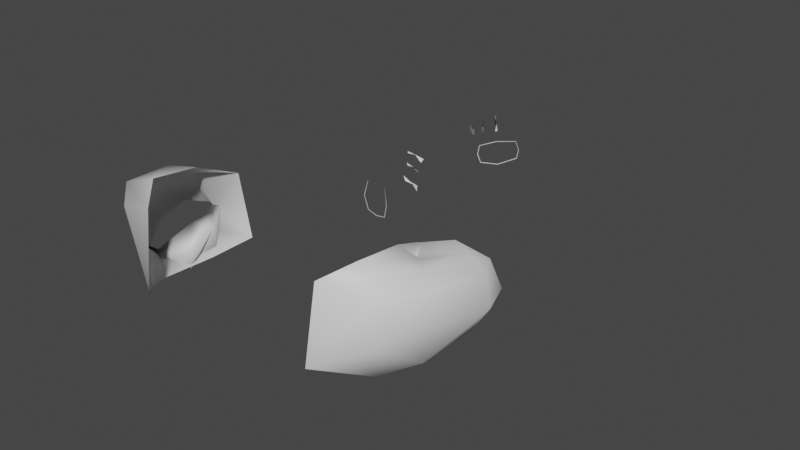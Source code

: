 # Source: primaryHandsIdle.blend  (saved by Blender 2.93.21; exported with 4.5.12 LTS)
import bpy
from mathutils import Matrix  # noqa: F401  (used for matrix-valued properties, if any)

bpy.ops.wm.read_factory_settings(use_empty=True)
scene = bpy.context.scene
scene.name = 'Scene'

# ---- collections
col_collection = bpy.data.collections.new('Collection'); scene.collection.children.link(col_collection)

# ---- materials (node trees are filled in below, after node groups)
mat_default_obj = bpy.data.materials.new('Default OBJ')
mat_default_obj.use_transparent_shadow = False

# ---- material node trees
mat_default_obj.use_nodes = True; mat_default_obj.node_tree.nodes.clear()
_N = mat_default_obj.node_tree.nodes; _L = mat_default_obj.node_tree.links
n0 = _N.new('ShaderNodeBsdfPrincipled'); n0.name = 'Principled BSDF'; n0.location = (10, 300)
n0.distribution = 'GGX'
n0.subsurface_method = 'BURLEY'
n0.inputs[3].default_value = 1.45
n0.inputs[27].default_value = (0.0, 0.0, 0.0, 1.0)
n0.inputs[28].default_value = 1.0
n1 = _N.new('ShaderNodeOutputMaterial'); n1.name = 'Material Output'; n1.location = (300, 300)
_L.new(n0.outputs[0], n1.inputs[0])
n1.is_active_output = True

# ---- world
world_world = bpy.data.worlds.new('World'); scene.world = world_world
world_world.use_nodes = True; world_world.node_tree.nodes.clear()
_N = world_world.node_tree.nodes; _L = world_world.node_tree.links
n0 = _N.new('ShaderNodeOutputWorld'); n0.name = 'World Output'; n0.location = (300, 300)
n1 = _N.new('ShaderNodeBackground'); n1.name = 'Background'; n1.location = (10, 300)
n1.inputs[0].default_value = (0.05088, 0.05088, 0.05088, 1.0)
_L.new(n1.outputs[0], n0.inputs[0])
n0.is_active_output = True
world_world.color = (0.05088, 0.05088, 0.05088)
world_world.use_sun_shadow = False
world_world.sun_shadow_jitter_overblur = 0.0

# ---- meshes
me_charactermodel_001_cube_002 = bpy.data.meshes.new('CharacterModel.001_Cube.002')
me_charactermodel_001_cube_002.from_pydata([(0.3233, -3.572, 5.323), (0.3233, -3.572, 5.323), (0.6482, -3.624, 5.051), (0.6482, -3.624, 5.051), (0.9721, -3.484, 4.716), (0.9721, -3.484, 4.716), (1.028, -3.241, 4.733), (1.028, -3.241, 4.733), (0.6406, -3.004, 5.134), (0.6406, -3.004, 5.134), (0.3235, -3.112, 5.389), (0.3235, -3.112, 5.389), (0.9724, -3.023, 4.782), (0.9724, -3.023, 4.782), (0.2811, -3.339, 5.4), (0.2811, -3.339, 5.4), (-0.7095, -4.044, 8.395), (-0.7225, -4.052, 8.398), (-0.4848, -4.157, 8.369), (-0.4825, -4.142, 8.368), (-0.2406, -4.131, 8.359), (-0.2517, -4.12, 8.36), (-0.3018, -3.176, 8.584), (-0.2992, -3.169, 8.597), (-0.5617, -3.175, 8.575), (-0.5504, -3.182, 8.567), (-0.09312, -3.738, 8.454), (-0.1082, -3.736, 8.456), (-0.07787, -3.256, 8.536), (-0.09256, -3.258, 8.531), (-0.7228, -3.634, 8.514), (-0.7378, -3.631, 8.517), (-0.6684, -3.05, 6.984), (-0.6523, -2.992, 7.0), (-0.4615, -3.064, 6.929), (-0.4544, -3.047, 6.958), (-0.1864, -3.081, 6.972), (-0.2179, -3.167, 7.033), (-0.7188, -3.417, 6.926), (-0.7429, -3.345, 6.929), (-0.5504, -3.442, 6.898), (-0.5021, -3.426, 6.9), (-0.2897, -3.465, 6.978), (-0.2596, -3.532, 6.966), (-0.7237, -3.801, 7.008), (-0.8008, -3.689, 6.982), (-0.6017, -3.801, 6.968), (-0.5176, -3.841, 6.978), (-0.3329, -3.807, 7.023), (-0.291, -3.929, 7.09), (1.046, -3.241, 4.735), (0.9802, -3.007, 4.784), (0.6495, -3.641, 5.049), (0.9819, -3.498, 4.714), (0.2722, -3.341, 5.415), (0.3183, -3.587, 5.331), (0.3178, -3.098, 5.399), (0.6397, -2.986, 5.135), (-0.3158, -3.393, 3.824), (-0.2977, -3.176, 3.796), (-0.3416, -3.175, 3.81), (-0.2659, -3.377, 3.782), (-0.2767, -2.928, 3.93), (-0.2798, -2.903, 3.848), (-0.5282, -3.412, 4.066), (-0.4748, -3.224, 4.105), (-0.6096, -3.206, 4.063), (-0.5563, -3.417, 4.016), (-0.4415, -3.025, 4.274), (-0.5188, -2.949, 4.125), (-0.5976, -3.396, 4.354), (-0.5712, -3.208, 4.4), (-0.7406, -3.237, 4.366), (-0.7194, -3.432, 4.256), (-0.5131, -3.034, 4.576), (-0.632, -3.038, 4.469), (3.351, -1.856, 14.39), (4.342, -2.097, 14.02), (4.74, -1.685, 13.2), (3.781, -1.579, 13.76), (3.965, -4.008, 13.55), (4.764, -3.571, 13.16), (4.302, -3.077, 14.04), (3.304, -3.541, 14.66), (4.273, -1.866, 12.6), (3.707, -1.76, 12.6), (3.761, -2.157, 12.07), (3.422, -2.6, 12.2), (3.944, -2.419, 12.35), (4.876, -3.468, 11.89), (5.21, -2.913, 11.76), (4.316, -3.472, 12.58), (4.109, -3.457, 12.09), (3.363, -3.839, 11.4), (3.928, -3.294, 12.37), (3.674, -3.976, 12.4), (3.434, -2.199, 11.62), (3.561, -3.242, 12.22), (4.534, -1.96, 11.84), (5.062, -2.227, 11.73), (4.042, -2.076, 11.31), (3.384, -2.257, 11.54), (4.995, -2.86, 11.1), (4.719, -2.306, 11.13), (4.723, -3.389, 11.22), (3.378, -3.365, 11.61), (4.049, -3.594, 11.43), (3.103, -2.827, 11.64), (-1.079, -1.856, 14.41), (-1.594, -1.579, 13.83), (-2.571, -1.952, 13.78), (-2.184, -2.247, 14.18), (-1.806, -4.008, 13.65), (-0.9968, -3.541, 14.67), (-1.856, -3.002, 14.1), (-2.055, -3.44, 13.57), (-1.675, -1.76, 12.66), (-2.519, -1.933, 12.73), (-2.237, -2.24, 12.15), (-2.468, -2.715, 11.99), (-2.847, -2.749, 12.42), (-1.992, -3.596, 13.57), (-1.51, -3.598, 13.12), (-2.088, -3.208, 12.59), (-1.597, -3.248, 12.41), (-1.49, -3.839, 11.42), (-1.668, -3.976, 12.46), (-1.944, -2.916, 12.09), (-1.531, -2.199, 11.66), (-1.852, -2.942, 11.96), (-2.955, -3.05, 13.19), (-2.651, -3.356, 13.61), (-3.04, -3.193, 11.97), (-3.156, -3.476, 12.62), (-2.88, -3.86, 13.19), (-2.337, -4.136, 13.3), (-1.871, -4.153, 12.91), (-1.742, -3.89, 12.24), (-2.017, -3.511, 11.68), (-2.544, -3.238, 11.56), (0.939, -3.054, 4.252), (0.8492, -3.672, 5.451), (0.7243, -3.597, 5.571), (1.086, -3.753, 5.804), (1.111, -3.26, 5.149), (1.018, -3.528, 5.302), (1.347, -3.373, 5.585), (0.9106, -3.024, 5.309), (1.047, -3.098, 5.206), (1.063, -2.901, 5.687), (0.7566, -3.211, 5.516), (0.5158, -3.161, 3.813), (0.4167, -3.13, 3.82), (0.2243, -3.029, 3.668), (0.5314, -3.309, 3.813), (0.3777, -3.094, 3.613), (0.4453, -2.703, 3.834), (0.8135, -2.897, 4.307), (0.395, -2.946, 3.933), (0.1764, -2.882, 3.743), (-0.576, -3.121, 4.278), (-0.4636, -3.024, 4.416), (-0.673, -2.994, 4.713), (-0.5506, -3.179, 4.905), (-0.6459, -3.378, 4.819), (-0.7889, -3.082, 4.571), (0.4873, -2.895, 3.915), (-0.537, -2.98, 3.67), (-0.3048, -3.611, 4.954), (-0.6409, -3.571, 4.663), (0.04738, -2.915, 3.711), (0.6488, -3.436, 5.612), (0.8696, -3.649, 5.912), (0.05837, -3.317, 3.657), (0.4948, -3.423, 3.842), (0.1003, -3.138, 3.633), (-0.3128, -3.036, 5.032), (-0.3478, -3.343, 5.045), (-0.8446, -3.173, 3.789), (-0.6141, -3.159, 3.635), (0.9487, -3.255, 4.188), (0.6246, -2.788, 3.729), (0.4812, -2.728, 3.454), (0.402, -2.964, 3.391), (0.4852, -3.051, 3.623), (0.5141, -2.691, 3.782), (0.3816, -2.647, 3.496), (0.1688, -2.915, 3.459), (0.2034, -2.75, 3.192), (0.2402, -2.578, 3.277), (0.2479, -2.68, 3.521), (0.3663, -2.769, 3.177), (0.2788, -2.762, 3.141), (0.2684, -2.988, 3.41), (0.3638, -2.708, 3.835), (0.3305, -3.065, 3.664), (0.2245, -2.971, 3.729), (0.4032, -2.598, 3.262), (0.3599, -2.603, 3.187), (0.3439, -2.697, 3.139), (0.3237, -2.538, 3.228), (0.3221, -2.595, 3.158), (-0.8312, -3.162, 3.79), (-0.8823, -3.068, 3.676), (-0.5517, -3.194, 3.64), (-0.5034, -3.218, 3.696), (0.5837, -2.776, 3.768), (-0.2852, -3.04, 3.525), (-0.2757, -3.046, 3.536), (-0.3463, -3.175, 3.497), (-0.318, -3.189, 3.529), (-0.563, -3.007, 3.968), (-0.5667, -3.028, 3.984), (0.2381, -3.019, 3.673), (-0.4638, -2.954, 4.596), (-0.4671, -3.001, 4.619), (-0.4829, -3.092, 4.456), (-0.4783, -3.028, 4.424), (-0.642, -3.131, 3.617), (-0.6188, -3.149, 3.649), (-0.2768, -2.925, 3.629), (-0.3164, -2.903, 3.582), (-0.4644, -2.943, 4.098), (-0.4633, -2.916, 4.08), (0.6315, -2.914, 3.712), (0.3779, -3.08, 3.623), (-0.5387, -3.08, 3.749), (-0.5559, -3.07, 3.728), (-0.4822, -2.944, 3.772), (-0.5018, -2.932, 3.749), (-0.4509, -2.794, 3.425), (-0.4514, -2.888, 3.327), (0.1934, -2.887, 3.741), (0.4471, -2.72, 3.83), (-0.84, -3.0, 3.876), (-0.8667, -2.954, 3.819), (-0.7628, -2.873, 3.948), (-0.7638, -2.838, 3.919), (-0.7267, -2.869, 3.457), (-0.6521, -2.78, 3.52), (-0.5803, -3.12, 4.295), (-0.5918, -3.166, 4.321), (-0.812, -3.133, 4.392), (-0.7838, -3.17, 4.398), (-0.4816, -2.457, 3.041), (-0.5416, -2.531, 2.996), (-0.5249, -2.98, 3.267), (-0.7261, -2.966, 3.362), (-0.7023, -2.499, 3.042), (-0.7, -2.413, 3.102), (-0.4793, -2.424, 3.14), (-0.5145, -2.344, 3.059), (-0.5161, -2.369, 2.993), (-0.6657, -2.339, 3.035), (-0.6247, -2.322, 3.09), (-0.6401, -2.392, 3.186), (-0.6202, -2.731, 3.369), (-0.827, -2.665, 3.412), (-0.5376, -3.039, 3.737), (-0.5276, -2.662, 3.471), (-0.6699, -2.807, 4.311), (-0.6708, -2.779, 4.294), (-0.4482, -2.836, 4.234), (-0.449, -2.821, 4.225), (-0.5515, -2.825, 3.777), (-0.5225, -2.937, 3.889), (-0.7189, -2.302, 3.14), (-0.7023, -2.191, 3.217), (-0.8193, -2.569, 3.532), (-0.7274, -2.504, 3.637), (-0.6341, -2.165, 3.33), (-0.4576, -2.232, 3.301), (-0.5206, -2.57, 3.594), (-0.6423, -2.122, 3.143), (-0.591, -2.109, 3.22), (-0.5423, -2.369, 3.11), (-0.5317, -2.248, 3.074), (-0.648, -2.201, 3.092), (-0.4598, -2.283, 3.176), (-0.5389, -2.755, 3.778), (-0.7441, -2.694, 3.827), (-0.7896, -2.971, 4.043), (-0.4397, -2.678, 3.887), (-0.5506, -2.981, 3.681), (-0.7841, -2.993, 4.054), (-0.7733, -2.861, 4.178), (-0.7705, -2.894, 4.197), (-0.7293, -2.586, 3.953), (-0.6312, -2.234, 3.644), (-0.5501, -2.194, 3.774), (-0.6309, -2.512, 4.064), (-0.3588, -2.267, 3.741), (-0.4256, -2.573, 4.016), (-0.6565, -2.363, 3.553), (-0.5898, -2.238, 3.483), (-0.569, -2.14, 3.544), (-0.4652, -2.437, 3.519), (-0.4593, -2.285, 3.457), (-0.3697, -2.335, 3.598), (-0.5571, -2.871, 4.159), (-0.7393, -2.818, 4.204), (-0.4393, -2.715, 4.441), (-0.4527, -2.804, 4.288), (-0.7724, -3.085, 4.566), (-0.7949, -3.031, 4.549), (-0.687, -2.968, 4.69), (-0.6671, -3.003, 4.699), (-0.6213, -2.662, 4.486), (-0.5464, -2.384, 4.238), (-0.4096, -2.431, 4.208), (-0.4049, -2.46, 4.081), (-0.4896, -2.536, 4.017), (-0.7247, -2.721, 4.352), (-0.4814, -2.405, 3.994), (-0.5564, -2.38, 4.011), (-0.6264, -2.489, 4.047), (-0.4311, -2.338, 4.114), (-0.4407, -2.358, 4.04), (-0.6149, -2.387, 4.126), (0.2976, -2.693, 3.114), (0.2698, -2.592, 3.187), (0.2537, -2.686, 3.139), (-0.6673, -2.395, 2.991), (-0.5571, -2.418, 2.96), (-0.4824, -2.187, 3.119), (-0.4747, -2.156, 3.202), (-0.3907, -2.204, 3.509), (-0.3822, -2.162, 3.618), (-0.5127, -2.115, 3.643), (-0.5061, -2.314, 4.131), (-0.5559, -2.32, 4.066), (-0.4147, -4.289, 9.202), (-0.4445, -4.252, 9.2), (-0.5997, -4.288, 8.966), (-0.6069, -4.251, 8.995), (-0.5246, -3.805, 9.465), (-0.5461, -3.823, 9.426), (-0.3845, -4.071, 9.381), (-0.3502, -4.082, 9.412), (1.086, -3.8, 5.807), (0.8565, -3.012, 5.832), (0.8238, -2.981, 5.848), (1.058, -2.855, 5.679), (1.262, -3.013, 5.575), (1.289, -2.985, 5.548), (1.383, -3.377, 5.555), (1.275, -3.651, 5.656), (1.303, -3.684, 5.636), (-0.9689, -3.518, 9.109), (-0.9443, -3.558, 9.114), (-0.7637, -3.555, 9.322), (-0.7639, -3.516, 9.349), (0.8404, -3.679, 5.935), (0.8217, -3.354, 5.937), (0.7819, -3.354, 5.963), (-0.8331, -4.081, 8.867), (-0.8179, -4.063, 8.908), (-0.9861, -3.735, 8.936), (-1.016, -3.723, 8.902), (-0.2963, -4.145, 8.87), (-0.4825, -4.093, 8.783), (-0.6255, -3.8, 8.791), (-0.6455, -3.41, 8.832), (-0.4979, -3.317, 8.932), (-0.3073, -3.362, 9.001), (-0.1781, -3.731, 9.02), (-0.1442, -4.045, 8.953), (0.1396, -2.772, 7.904), (0.3938, -2.695, 7.782), (0.4027, -2.941, 7.709), (0.1246, -3.078, 7.828), (0.3593, -2.962, 7.581), (0.09113, -3.09, 7.676), (0.3002, -2.87, 7.493), (0.5065, -2.887, 7.433), (0.5423, -2.698, 7.46), (0.2913, -2.623, 7.566), (0.3428, -2.607, 7.689), (0.6247, -2.701, 7.49), (0.649, -2.746, 7.566), (0.02292, -2.994, 7.567), (0.08332, -2.673, 7.792), (0.03797, -2.688, 7.643), (0.6531, -2.777, 7.459), (0.6284, -2.88, 7.45), (0.6132, -2.935, 7.539), (0.6104, -2.86, 7.41), (0.5939, -2.937, 7.441), (-0.4625, -3.313, 6.519), (-0.5034, -3.325, 6.541), (-0.65, -4.051, 6.858), (-0.6942, -4.061, 6.905), (-0.5434, -3.88, 6.818), (-0.5158, -3.873, 6.842), (-0.4356, -2.671, 6.834), (-0.4224, -2.671, 6.795), (-0.2731, -2.662, 6.822), (-0.273, -2.66, 6.859), (0.07954, -2.658, 7.796), (-0.42, -3.068, 6.589), (-0.3826, -3.081, 6.585), (-0.2517, -3.109, 6.694), (-0.2366, -3.083, 6.658), (-0.3124, -3.5, 6.595), (-0.3306, -3.517, 6.645), (0.09775, -3.103, 7.671), (-0.1296, -2.741, 6.848), (-0.144, -2.739, 6.834), (-0.1985, -2.975, 6.782), (-0.181, -2.987, 6.75), (-0.09107, -3.198, 6.723), (-0.161, -3.221, 6.791), (-0.4401, -3.49, 6.54), (-0.4918, -3.488, 6.543), (-0.2517, -2.658, 6.508), (-0.1671, -2.731, 6.574), (0.03008, -2.998, 7.55), (0.03887, -2.676, 7.633), (-0.1745, -3.456, 6.675), (-0.2408, -3.454, 6.725), (-0.3625, -3.427, 6.605), (-0.3528, -3.44, 6.594), (-0.2126, -2.952, 6.544), (-0.2453, -2.96, 6.413), (-0.3465, -2.982, 6.748), (-0.3612, -3.914, 6.896), (-0.3731, -3.917, 6.948), (-0.2853, -4.037, 7.058), (-0.2433, -4.032, 7.007), (-0.3551, -2.666, 6.435), (-0.2782, -2.699, 6.265), (-0.2, -2.731, 6.281), (-0.2443, -2.938, 6.298), (-0.2924, -2.897, 6.226), (-0.4005, -2.886, 6.405), (-0.4768, -2.907, 6.742), (-0.1545, -2.78, 6.109), (-0.09855, -2.816, 6.171), (-0.1608, -2.753, 6.321), (-0.175, -2.931, 6.282), (-0.1283, -2.929, 6.172), (-0.1948, -2.933, 6.111), (0.02551, -3.377, 6.298), (0.08731, -3.186, 6.39), (0.1019, -3.208, 6.53), (-0.1717, -3.607, 6.657), (-0.2494, -3.626, 6.735), (-0.3236, -3.839, 6.698), (-0.271, -3.842, 6.688), (-0.4509, -3.83, 6.634), (-0.4315, -3.812, 6.591), (0.01474, -3.478, 6.4), (0.419, -3.645, 6.533), (0.481, -3.557, 6.47), (0.08662, -3.308, 6.633), (0.3201, -3.482, 6.69), (0.3151, -3.641, 6.592), (0.02482, -3.499, 6.541), (0.3313, -3.649, 6.65), (0.4236, -3.664, 6.646), (0.4902, -3.601, 6.627), (0.4665, -3.494, 6.692), (0.4859, -3.398, 6.568), (0.4258, -3.427, 6.668), (-0.5147, -3.702, 6.503), (-0.04675, -3.702, 6.343), (-0.006409, -3.516, 6.451), (-0.01507, -3.55, 6.603), (-0.5919, -3.723, 6.573), (0.1357, -2.766, 7.92), (0.1269, -3.089, 7.838), (-0.07952, -3.849, 6.602), (0.2401, -3.96, 6.722), (0.3608, -3.95, 6.626), (-0.0667, -3.815, 6.45), (-0.0392, -3.663, 6.71), (0.2511, -3.788, 6.837), (0.4441, -3.988, 6.749), (0.5089, -3.914, 6.685), (0.4252, -3.845, 6.53), (0.5145, -3.8, 6.768), (0.4362, -3.672, 6.645), (0.3757, -3.714, 6.783), (-0.2303, -4.087, 6.575), (-0.1769, -3.927, 6.663), (-0.148, -3.976, 6.812), (-0.1501, -4.103, 6.918), (-0.3932, -4.214, 7.095), (-0.419, -4.215, 7.075), (-0.5557, -4.176, 6.959), (-0.5728, -4.185, 7.008), (0.1056, -4.183, 6.985), (0.1, -4.302, 6.898), (-0.2036, -4.263, 6.83), (0.2086, -4.065, 6.815), (0.1974, -4.105, 6.939), (-0.2244, -4.217, 6.679), (0.203, -4.184, 6.728), (0.2901, -4.219, 6.838), (0.2923, -4.156, 6.888), (0.2702, -4.189, 6.954), (0.2123, -4.228, 6.986), (0.1896, -4.288, 6.805), (0.6258, -2.752, 7.421), (0.5506, -2.854, 7.412), (0.5752, -2.751, 7.42), (-0.2538, -2.896, 6.144), (-0.2241, -2.783, 6.143), (0.391, -3.518, 6.735), (0.3076, -3.543, 6.715), (0.4517, -3.832, 6.863), (0.3372, -3.985, 6.796), (0.3429, -3.871, 6.879), (0.2101, -4.292, 6.937), (0.2672, -4.287, 6.878), (-0.3438, -2.997, 6.721), (-0.4877, -2.916, 6.736), (-0.8634, -4.089, 7.684), (-0.2965, -4.185, 7.631), (-0.6023, -4.2, 7.658), (-0.6086, -2.733, 7.678), (-0.2982, -2.734, 7.912), (-0.4082, -3.024, 8.165), (-0.416, -4.129, 7.43), (-0.6768, -4.119, 7.386), (-0.5562, -2.725, 7.208), (-0.3748, -2.693, 7.213), (-0.35, -2.711, 7.638), (-0.1604, -2.798, 7.184), (-0.08802, -2.822, 7.63), (-0.8844, -3.988, 7.34), (-0.2652, -3.002, 7.95), (-0.1534, -2.712, 7.695), (-0.2074, -2.685, 7.772), (-0.325, -3.026, 8.073), (-0.5576, -3.012, 3.952), (-0.7706, -2.826, 3.93), (-0.5403, -2.812, 3.776), (-0.4509, -2.943, 4.601), (-0.4473, -2.917, 4.073), (0.5961, -2.764, 3.767), (-0.7987, -3.173, 4.39), (-0.855, -3.0, 3.885), (0.647, -2.916, 3.704), (-0.7993, -2.997, 4.046), (-0.4343, -2.813, 4.23), (-0.2735, -3.038, 3.512), (-0.3129, -3.199, 3.517), (-0.7868, -2.892, 4.203), (-0.6755, -2.797, 4.325), (-0.5147, -3.232, 3.695), (-0.5541, -3.081, 3.757), (-0.511, -2.919, 3.756), (-0.3094, -2.888, 3.577), (3.264, -3.39, 11.26), (2.975, -2.832, 11.29), (4.627, -3.41, 10.88), (3.947, -3.617, 11.09), (3.94, -2.055, 10.96), (4.622, -2.283, 10.79), (3.259, -2.246, 11.17), (4.91, -2.862, 10.76), (3.615, -2.13, 10.28), (4.217, -2.358, 10.09), (2.765, -2.853, 10.63), (3.014, -2.322, 10.5), (3.622, -3.611, 10.4), (3.02, -3.385, 10.59), (4.468, -2.89, 10.04), (4.22, -3.409, 10.17), (3.397, -3.483, 9.687), (3.388, -2.185, 9.596), (3.955, -2.362, 9.691), (2.382, -2.305, 8.692), (3.226, -2.341, 8.163), (3.658, -2.856, 8.517), (2.704, -2.189, 8.283), (3.267, -3.027, 7.727), (3.178, -3.428, 7.999), (2.47, -2.23, 7.842), (2.986, -2.431, 7.628), (2.064, -2.974, 8.484), (2.109, -2.392, 8.179), (2.796, -3.591, 8.334), (2.325, -3.389, 8.536), (1.461, -2.774, 6.767), (1.729, -2.637, 6.586), (1.466, -3.593, 6.828), (1.363, -3.26, 6.889), (2.118, -3.292, 6.413), (2.0, -3.615, 6.491), (1.999, -2.796, 6.428), (1.73, -3.751, 6.663), (-2.7, -3.531, 11.4), (-2.152, -3.817, 11.52), (-1.874, -4.193, 12.09), (-2.001, -4.451, 12.77), (-3.051, -4.141, 13.06), (-3.329, -3.764, 12.49), (-3.217, -3.503, 11.81), (-2.485, -4.433, 13.18), (-3.335, -4.725, 12.57), (-3.589, -4.345, 12.08), (-3.453, -4.085, 11.48), (-2.977, -4.1, 11.11), (-2.465, -4.378, 11.21), (-2.211, -4.754, 11.7), (-2.358, -5.015, 12.3), (-2.824, -5.005, 12.66), (-2.645, -5.312, 11.44), (-2.685, -5.3, 12.04), (-3.539, -5.039, 12.27), (-3.85, -4.947, 11.76), (-3.77, -4.977, 11.15), (-3.406, -5.088, 10.81), (-2.956, -5.223, 10.93), (-3.056, -5.191, 12.38), (-3.503, -5.881, 12.1), (-3.822, -5.799, 11.81), (-3.982, -5.549, 11.37), (-3.791, -5.272, 11.08), (-3.555, -5.133, 11.01), (-3.309, -5.231, 11.27), (-3.124, -5.474, 11.71), (-3.214, -5.745, 12.05), (-3.073, -4.62, 11.45), (-2.975, -5.202, 11.93), (-3.114, -5.751, 11.93), (-3.292, -6.159, 11.74), (-3.475, -6.093, 11.25), (-3.589, -5.759, 10.82), (-3.516, -5.022, 10.65), (-3.271, -4.623, 10.96), (-2.74, -5.785, 10.5), (-2.989, -5.465, 10.22), (-3.144, -4.817, 10.24), (-2.959, -4.408, 10.63), (-2.685, -4.399, 11.07), (-2.359, -4.893, 11.36), (-2.294, -5.379, 11.31), (-2.449, -5.764, 10.95), (-1.832, -3.972, 9.717), (-1.599, -3.961, 9.98), (-1.249, -4.306, 10.12), (-1.093, -4.606, 10.02), (-1.372, -4.858, 9.514), (-1.644, -4.662, 9.404), (-1.881, -4.216, 9.47), (-1.136, -4.844, 9.769)], [(498, 514), (34, 515), (519, 18), (257, 266), (490, 524), (525, 394), (265, 272), (273, 274), (273, 277), (74, 538), (284, 281), (542, 66), (289, 290), (210, 547), (226, 551), (170, 553), (241, 299), (557, 106), (305, 306), (305, 307), (567, 554), (313, 314), (562, 571), (313, 317), (201, 320), (225, 155), (297, 326), (329, 330), (622, 615), (337, 338), (354, 588), (577, 589), (353, 354), (594, 138), (25, 362), (604, 593), (337, 366), (223, 539), (369, 370), (601, 611), (377, 378), (381, 377), (609, 623), (369, 385), (628, 617), (141, 0), (625, 637), (569, 556), (401, 402), (41, 403), (338, 644), (633, 645), (153, 152), (328, 295), (168, 169), (425, 426), (428, 49), (627, 639), (176, 56), (433, 434), (444, 401), (192, 193), (449, 450), (200, 201), (216, 217), (473, 474), (473, 477), (465, 479), (184, 225), (484, 393), (231, 208), (489, 490), (160, 240), (240, 241), (497, 498), (506, 433), (435, 516), (264, 265), (275, 256), (535, 211), (280, 281), (243, 541), (75, 549), (295, 288), (296, 297), (555, 107), (302, 216), (555, 564), (362, 357), (312, 304), (572, 563), (312, 318), (319, 192), (320, 321), (195, 213), (570, 583), (582, 573), (590, 347), (339, 592), (139, 593), (590, 578), (365, 336), (594, 605), (612, 602), (379, 368), (376, 382), (624, 610), (384, 386), (629, 618), (392, 393), (399, 32), (145, 146), (646, 355), (648, 331), (533, 527), (353, 150), (40, 421), (408, 422), (441, 432), (185, 186), (443, 400), (448, 48), (193, 195), (456, 457), (456, 458), (206, 185), (464, 465), (209, 210), (464, 468), (153, 213), (217, 161), (480, 481), (493, 488), (502, 496), (505, 504), (249, 253), (510, 480), (511, 472), (257, 203), (515, 424), (520, 521), (522, 24), (246, 209), (235, 268), (520, 525), (528, 529), (531, 416), (275, 276), (259, 278), (535, 64), (537, 264), (543, 224), (134, 597), (72, 548), (104, 556), (307, 308), (565, 560), (303, 304), (311, 299), (291, 327), (331, 332), (342, 149), (575, 577), (340, 147), (636, 641), (587, 352), (591, 344), (583, 592), (355, 356), (596, 136), (359, 19), (289, 328), (599, 603), (27, 365), (610, 607), (371, 372), (379, 383), (387, 371), (631, 635), (267, 268), (402, 35), (403, 404), (644, 639), (154, 155), (162, 163), (267, 273), (506, 441), (427, 428), (395, 429), (154, 174), (58, 179), (43, 445), (425, 47), (451, 452), (454, 411), (221, 553), (186, 200), (419, 457), (202, 178), (202, 203), (460, 459), (443, 462), (218, 219), (475, 476), (482, 467), (226, 227), (486, 427), (194, 233), (234, 235), (483, 497), (242, 243), (500, 499), (501, 491), (250, 251), (218, 256), (514, 513), (258, 259), (516, 33), (17, 517), (417, 532), (539, 65), (544, 73), (459, 452), (291, 292), (282, 298), (105, 554), (306, 162), (150, 8), (561, 568), (314, 315), (343, 144), (322, 323), (325, 274), (326, 298), (567, 584), (319, 199), (576, 579), (345, 146), (346, 347), (584, 587), (345, 589), (137, 595), (563, 559), (569, 578), (608, 600), (616, 608), (616, 617), (386, 387), (624, 627), (394, 395), (636, 632), (3, 145), (384, 385), (530, 517), (504, 374), (648, 640), (410, 411), (157, 51), (42, 418), (418, 419), (166, 51), (59, 167), (11, 171), (171, 172), (163, 176), (178, 67), (434, 435), (187, 188), (196, 187), (453, 442), (458, 459), (330, 314), (211, 212), (626, 623), (370, 470), (638, 626), (450, 474), (179, 219), (466, 481), (426, 485), (227, 238), (498, 499), (378, 503), (504, 386), (507, 506), (251, 252), (458, 509), (251, 254), (512, 510), (502, 514), (522, 470), (518, 523), (269, 270), (526, 527), (406, 528), (533, 398), (62, 537), (538, 214), (540, 206), (285, 286), (287, 285), (261, 290), (548, 286), (293, 294), (165, 303), (102, 561), (558, 562), (557, 566), (309, 301), (570, 566), (309, 316), (189, 320), (253, 322), (323, 245), (564, 581), (333, 334), (346, 141), (342, 586), (588, 581), (357, 358), (349, 363), (29, 364), (366, 21), (373, 374), (605, 615), (373, 380), (620, 613), (382, 417), (621, 632), (629, 633), (398, 381), (144, 4), (642, 637), (148, 149), (358, 647), (410, 37), (156, 157), (164, 165), (429, 430), (177, 164), (437, 438), (440, 437), (445, 446), (239, 228), (308, 329), (408, 409), (453, 460), (204, 205), (461, 462), (454, 455), (45, 468), (220, 221), (212, 222), (228, 229), (220, 230), (232, 196), (233, 156), (541, 169), (236, 237), (495, 485), (204, 247), (252, 244), (477, 511), (511, 512), (260, 261), (523, 487), (524, 519), (269, 236), (324, 278), (530, 391), (580, 574), (276, 277), (23, 534), (212, 279), (263, 545), (546, 207), (363, 22), (63, 552), (559, 103), (315, 300), (316, 317), (188, 321), (323, 252), (276, 324), (324, 325), (316, 329), (631, 620), (565, 573), (340, 341), (348, 349), (352, 172), (503, 505), (356, 361), (602, 598), (582, 585), (332, 359), (606, 609), (614, 621), (622, 625), (388, 389), (44, 392), (634, 630), (396, 397), (351, 642), (638, 643), (372, 405), (409, 36), (412, 413), (396, 414), (416, 380), (489, 496), (420, 421), (173, 174), (552, 229), (536, 69), (53, 180), (436, 437), (181, 182), (61, 550), (388, 442), (189, 190), (451, 420), (197, 198), (460, 461), (463, 444), (415, 407), (466, 412), (467, 404), (224, 181), (646, 634), (317, 310), (492, 493), (484, 494), (619, 630), (500, 501), (245, 246), (436, 507), (509, 508), (253, 254), (512, 476), (513, 492), (20, 518), (271, 272), (28, 531), (248, 322), (283, 167), (140, 540), (543, 180), (544, 284), (545, 68), (260, 549), (551, 60), (296, 279), (215, 301), (100, 558), (311, 313), (321, 319), (327, 328), (471, 447), (335, 336), (643, 335), (143, 339), (343, 344), (586, 579), (132, 599), (440, 441), (330, 318), (367, 368), (603, 613), (375, 376), (618, 611), (423, 424), (293, 280), (39, 389), (142, 143), (399, 400), (641, 348), (505, 375), (635, 647), (158, 159), (160, 70), (166, 158), (7, 148), (597, 601), (383, 384), (166, 170), (423, 432), (54, 177), (438, 415), (439, 440), (447, 448), (194, 190), (197, 182), (198, 199), (201, 198), (469, 367), (214, 215), (471, 472), (222, 223), (487, 488), (495, 500), (383, 503), (249, 238), (230, 250), (463, 508), (509, 455), (254, 255), (513, 501), (262, 263), (469, 521), (526, 397), (274, 270), (546, 175), (405, 534), (237, 536), (222, 282), (547, 173), (262, 292), (550, 205), (294, 295), (297, 294), (560, 101), (302, 310), (600, 135), (477, 478), (147, 12), (326, 327), (431, 414), (606, 595), (508, 461), (585, 341), (350, 351), (591, 580), (598, 133), (360, 334), (361, 30), (364, 350), (596, 607), (300, 242), (614, 604), (612, 619), (390, 391), (15, 142), (640, 628), (287, 288), (16, 360), (333, 645), (406, 407), (151, 152), (38, 413), (258, 283), (71, 161), (140, 50), (168, 55), (151, 175), (422, 439), (183, 184), (183, 191), (449, 46), (277, 266), (199, 191), (271, 325), (207, 208), (234, 542), (475, 446), (478, 479), (478, 480), (390, 483), (482, 510), (232, 159), (486, 491), (499, 494), (231, 244), (247, 248), (430, 507), (532, 529), (255, 239), (431, 436), (568, 575), (572, 574), (571, 576)], [(0, 1, 2, 3), (4, 5, 6, 7), (8, 9, 10, 11), (12, 13, 9, 8), (7, 6, 13, 12), (3, 2, 5, 4), (11, 10, 14, 15), (15, 14, 1, 0), (16, 17, 18, 19), (19, 18, 20, 21), (22, 23, 24, 25), (21, 20, 26, 27), (27, 26, 28, 29), (30, 31, 17, 16), (29, 28, 23, 22), (25, 24, 31, 30), (32, 33, 34, 35), (35, 34, 36, 37), (38, 39, 40, 41), (41, 40, 42, 43), (44, 45, 46, 47), (47, 46, 48, 49), (6, 50, 51, 13), (2, 52, 53, 5), (14, 54, 55, 1), (1, 55, 52, 2), (10, 56, 54, 14), (5, 53, 50, 6), (9, 57, 56, 10), (13, 51, 57, 9), (58, 59, 60, 61), (59, 62, 63, 60), (64, 65, 66, 67), (65, 68, 69, 66), (70, 71, 72, 73), (71, 74, 75, 72), (76, 77, 78, 79), (80, 81, 82, 83), (79, 78, 84, 85), (84, 86, 87, 88), (81, 89, 90, 82), (91, 92, 89, 81), (83, 82, 77, 76), (93, 94, 91, 95), (95, 91, 81, 80), (85, 84, 88, 96), (96, 88, 94, 93), (88, 87, 97, 94), (94, 97, 92, 91), (78, 98, 86, 84), (77, 99, 98, 78), (82, 90, 99, 77), (98, 100, 101, 86), (90, 102, 103, 99), (89, 104, 102, 90), (97, 105, 106, 92), (86, 101, 107, 87), (99, 103, 100, 98), (92, 106, 104, 89), (87, 107, 105, 97), (108, 109, 110, 111), (112, 113, 114, 115), (109, 116, 117, 110), (117, 118, 119, 120), (115, 114, 121, 122), (123, 115, 122, 124), (113, 108, 111, 114), (125, 126, 123, 127), (126, 112, 115, 123), (116, 128, 118, 117), (128, 125, 127, 118), (118, 127, 129, 119), (127, 123, 124, 129), (110, 117, 120, 130), (111, 110, 130, 131), (114, 111, 131, 121), (130, 120, 132, 133), (121, 131, 134, 135), (122, 121, 135, 136), (129, 124, 137, 138), (120, 119, 139, 132), (131, 130, 133, 134), (124, 122, 136, 137), (119, 129, 138, 139)])
me_charactermodel_001_cube_002.polygons.foreach_set('use_smooth', [True] * 84)
_k = set([(0, 3), (0, 15), (3, 4), (4, 7), (7, 12), (8, 11), (8, 12), (11, 15), (16, 19), (16, 30), (17, 18), (17, 31), (18, 20), (19, 21), (20, 26), (21, 27), (22, 25), (22, 29), (23, 24), (23, 28), (24, 31), (25, 30), (26, 28), (27, 29), (32, 33), (32, 35), (33, 34), (34, 36), (35, 37), (36, 37), (38, 39), (38, 41), (39, 40), (40, 42), (41, 43), (42, 43), (44, 45), (44, 47), (45, 46), (46, 48), (47, 49), (48, 49), (50, 51), (50, 53), (51, 57), (52, 53), (52, 55), (54, 55), (54, 56), (56, 57), (58, 59), (58, 61), (59, 62), (60, 61), (60, 63), (62, 63), (64, 65), (64, 67), (65, 68), (66, 67), (66, 69), (68, 69), (70, 71), (70, 73), (71, 74), (72, 73), (72, 75), (74, 75), (76, 79), (76, 83), (79, 85), (80, 83), (80, 95), (85, 96), (93, 95), (93, 96), (100, 101), (100, 103), (101, 107), (102, 103), (102, 104), (104, 106), (105, 106), (105, 107), (108, 109), (108, 113), (109, 116), (112, 113), (112, 126), (116, 128), (125, 126), (125, 128), (132, 133), (132, 139), (133, 134), (134, 135), (135, 136), (136, 137), (137, 138), (138, 139)])
me_charactermodel_001_cube_002.attributes.new('sharp_edge', 'BOOLEAN', 'EDGE').data.foreach_set('value', [ (min(e.vertices), max(e.vertices)) in _k for e in me_charactermodel_001_cube_002.edges])
me_charactermodel_001_cube_002.materials.append(mat_default_obj)
me_charactermodel_001_cube_002.use_remesh_fix_poles = True
me_charactermodel_001_cube_002.use_remesh_preserve_attributes = False
me_charactermodel_001_cube_002.update()

# ---- objects
ob_charactermodel_001_cube_002 = bpy.data.objects.new('CharacterModel.001_Cube.002', me_charactermodel_001_cube_002)

# ---- transforms, parenting, visibility, modifiers, constraints
ob_charactermodel_001_cube_002.location = (0.0, 0.0, 0.0)
ob_charactermodel_001_cube_002.rotation_euler = (1.571, -0.0, 0.0)

# ---- collection membership
col_collection.objects.link(ob_charactermodel_001_cube_002)

# ---- scene / render settings (as saved in the file)
scene.frame_start = 1; scene.frame_end = 250; scene.frame_set(1)
scene.render.engine = 'BLENDER_EEVEE_NEXT'
scene.cycles.use_denoising = False
scene.cycles.samples = 128
scene.cycles.sampling_pattern = 'TABULATED_SOBOL'
scene.cycles.use_adaptive_sampling = False
scene.cycles.use_light_tree = False
scene.view_settings.view_transform = 'Filmic'
bpy.context.view_layer.update()

# ---- added for rendering (the .blend has no active camera and no usable light): camera, sun
cam_auto = bpy.data.cameras.new('AutoCamera')
cam_auto.lens = 50.0
cam_auto.sensor_width = 36.0
cam_auto.clip_end = 1000.0
ob_auto_camera = bpy.data.objects.new('AutoCamera', cam_auto)
scene.collection.objects.link(ob_auto_camera)
ob_auto_camera.location = (15.0277, -26.1134, 7.662)
ob_auto_camera.rotation_euler = (1.09748, -7.21219e-08, 0.694738)
scene.camera = ob_auto_camera
light_auto_sun = bpy.data.lights.new('AutoSun', 'SUN')
light_auto_sun.energy = 3.0
light_auto_sun.angle = 0.0523599
ob_auto_sun = bpy.data.objects.new('AutoSun', light_auto_sun)
scene.collection.objects.link(ob_auto_sun)
ob_auto_sun.rotation_euler = (0.872665, 0.174533, 0.523599)
bpy.context.view_layer.update()
